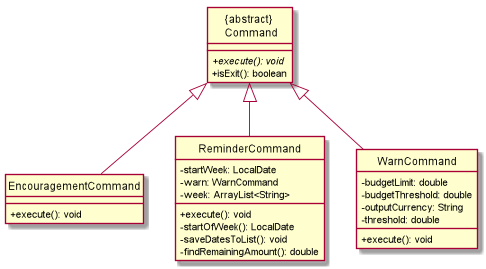

The diagram above was rendered by PlantUML. Its source (embedded in the PNG):
@startuml

hide circle
skinparam classAttributeIconSize 0

class "{abstract} \n Command"{
    + execute(): void {abstract}
    + isExit(): boolean
}

class "ReminderCommand" {
    - startWeek: LocalDate
    - warn: WarnCommand
    - week: ArrayList<String>
    + execute(): void
    - startOfWeek(): LocalDate
    - saveDatesToList(): void
    - findRemainingAmount(): double
}

class "EncouragementCommand" {
    + execute(): void
}

class "WarnCommand" {
    - budgetLimit: double
    - budgetThreshold: double
    - outputCurrency: String
    - threshold: double
    + execute(): void
}

EncouragementCommand -[hidden]right-> ReminderCommand
ReminderCommand -[hidden]right-> WarnCommand
EncouragementCommand -up-|> "{abstract} \n Command"
ReminderCommand -up-|> "{abstract} \n Command"
WarnCommand -up-|> "{abstract} \n Command"

@enduml